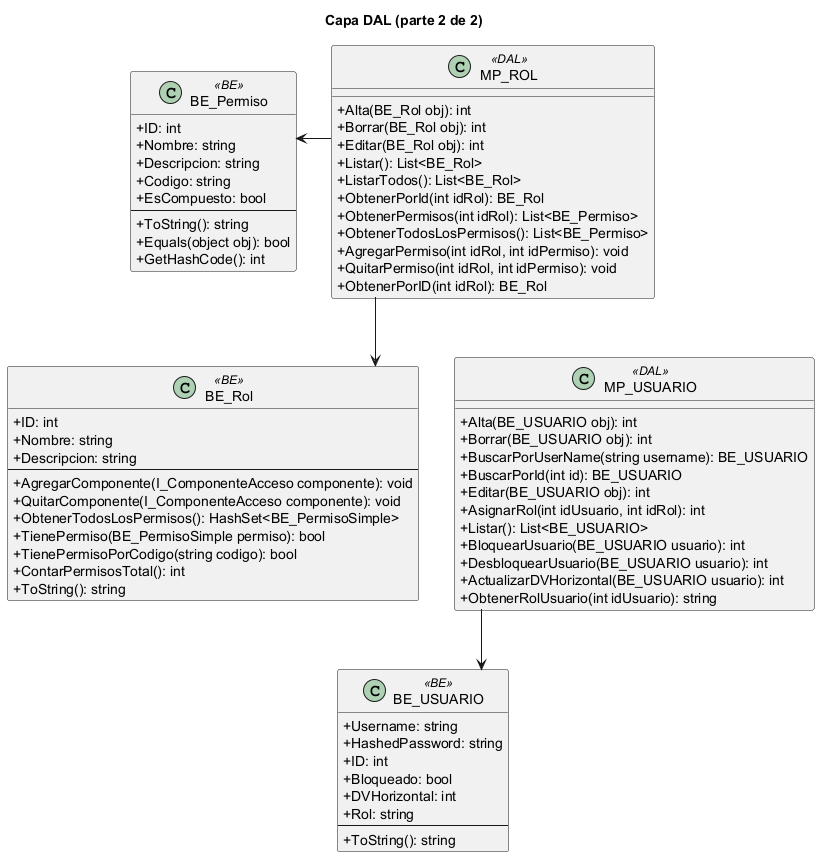

The diagram above was rendered by PlantUML. Its source (embedded in the PNG):
@startuml
skinparam classAttributeIconSize 0
skinparam linetype ortho
title Capa DAL (parte 2 de 2)
class "BE_Permiso" as BE_Permiso <<BE>> {
  +ID: int
  +Nombre: string
  +Descripcion: string
  +Codigo: string
  +EsCompuesto: bool
  --
  +ToString(): string
  +Equals(object obj): bool
  +GetHashCode(): int
}
class "BE_Rol" as BE_Rol <<BE>> {
  +ID: int
  +Nombre: string
  +Descripcion: string
  --
  +AgregarComponente(I_ComponenteAcceso componente): void
  +QuitarComponente(I_ComponenteAcceso componente): void
  +ObtenerTodosLosPermisos(): HashSet<BE_PermisoSimple>
  +TienePermiso(BE_PermisoSimple permiso): bool
  +TienePermisoPorCodigo(string codigo): bool
  +ContarPermisosTotal(): int
  +ToString(): string
}
class "BE_USUARIO" as BE_USUARIO <<BE>> {
  +Username: string
  +HashedPassword: string
  +ID: int
  +Bloqueado: bool
  +DVHorizontal: int
  +Rol: string
  --
  +ToString(): string
}
class "MP_ROL" as MP_ROL <<DAL>> {
  +Alta(BE_Rol obj): int
  +Borrar(BE_Rol obj): int
  +Editar(BE_Rol obj): int
  +Listar(): List<BE_Rol>
  +ListarTodos(): List<BE_Rol>
  +ObtenerPorId(int idRol): BE_Rol
  +ObtenerPermisos(int idRol): List<BE_Permiso>
  +ObtenerTodosLosPermisos(): List<BE_Permiso>
  +AgregarPermiso(int idRol, int idPermiso): void
  +QuitarPermiso(int idRol, int idPermiso): void
  +ObtenerPorID(int idRol): BE_Rol
}
class "MP_USUARIO" as MP_USUARIO <<DAL>> {
  +Alta(BE_USUARIO obj): int
  +Borrar(BE_USUARIO obj): int
  +BuscarPorUserName(string username): BE_USUARIO
  +BuscarPorId(int id): BE_USUARIO
  +Editar(BE_USUARIO obj): int
  +AsignarRol(int idUsuario, int idRol): int
  +Listar(): List<BE_USUARIO>
  +BloquearUsuario(BE_USUARIO usuario): int
  +DesbloquearUsuario(BE_USUARIO usuario): int
  +ActualizarDVHorizontal(BE_USUARIO usuario): int
  +ObtenerRolUsuario(int idUsuario): string
}
BE_Permiso -[hidden]down- BE_Rol
BE_Rol -[hidden]down- BE_USUARIO
MP_ROL -[hidden]down- MP_USUARIO
BE_Permiso -[hidden]right- MP_ROL
MP_ROL --> BE_Permiso
MP_ROL --> BE_Rol
MP_USUARIO --> BE_USUARIO
@enduml